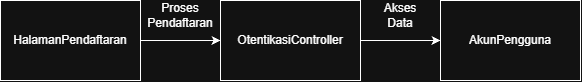

The diagram above was exported from draw.io. Its source (the exported page's mxGraphModel, read from the mxfile embedded in the PNG):
<mxGraphModel dx="1201" dy="674" grid="1" gridSize="10" guides="1" tooltips="1" connect="1" arrows="1" fold="1" page="1" pageScale="1" pageWidth="827" pageHeight="1169" math="0" shadow="0">
  <root>
    <mxCell id="0" />
    <mxCell id="1" parent="0" />
    <mxCell id="Y_68nBs2Fbzi6Q6ZFsNk-1" parent="1" style="rounded=0;whiteSpace=wrap;html=1;" value="HalamanPendaftaran" vertex="1">
      <mxGeometry height="80" width="140" x="60" y="80" as="geometry" />
    </mxCell>
    <mxCell id="Y_68nBs2Fbzi6Q6ZFsNk-4" parent="1" style="rounded=0;whiteSpace=wrap;html=1;" value="OtentikasiController" vertex="1">
      <mxGeometry height="80" width="140" x="280" y="80" as="geometry" />
    </mxCell>
    <mxCell id="Y_68nBs2Fbzi6Q6ZFsNk-5" parent="1" style="rounded=0;whiteSpace=wrap;html=1;" value="AkunPengguna" vertex="1">
      <mxGeometry height="80" width="140" x="500" y="80" as="geometry" />
    </mxCell>
    <mxCell id="Y_68nBs2Fbzi6Q6ZFsNk-13" edge="1" parent="1" source="Y_68nBs2Fbzi6Q6ZFsNk-1" style="endArrow=classic;html=1;rounded=0;exitX=1;exitY=0.5;exitDx=0;exitDy=0;entryX=0;entryY=0.5;entryDx=0;entryDy=0;" target="Y_68nBs2Fbzi6Q6ZFsNk-4" value="">
      <mxGeometry height="50" relative="1" width="50" as="geometry">
        <mxPoint x="390" y="370" as="sourcePoint" />
        <mxPoint x="440" y="320" as="targetPoint" />
      </mxGeometry>
    </mxCell>
    <mxCell id="Y_68nBs2Fbzi6Q6ZFsNk-14" edge="1" parent="1" source="Y_68nBs2Fbzi6Q6ZFsNk-4" style="endArrow=classic;html=1;rounded=0;exitX=1;exitY=0.5;exitDx=0;exitDy=0;entryX=0;entryY=0.5;entryDx=0;entryDy=0;" target="Y_68nBs2Fbzi6Q6ZFsNk-5" value="">
      <mxGeometry height="50" relative="1" width="50" as="geometry">
        <mxPoint x="390" y="370" as="sourcePoint" />
        <mxPoint x="440" y="320" as="targetPoint" />
      </mxGeometry>
    </mxCell>
    <mxCell id="Y_68nBs2Fbzi6Q6ZFsNk-15" parent="1" style="text;html=1;whiteSpace=wrap;strokeColor=none;fillColor=none;align=center;verticalAlign=middle;rounded=0;" value="Proses Pendaftaran" vertex="1">
      <mxGeometry height="30" width="60" x="210" y="80" as="geometry" />
    </mxCell>
    <mxCell id="Y_68nBs2Fbzi6Q6ZFsNk-16" parent="1" style="text;html=1;whiteSpace=wrap;strokeColor=none;fillColor=none;align=center;verticalAlign=middle;rounded=0;" value="Akses Data" vertex="1">
      <mxGeometry height="30" width="60" x="430" y="80" as="geometry" />
    </mxCell>
  </root>
</mxGraphModel>